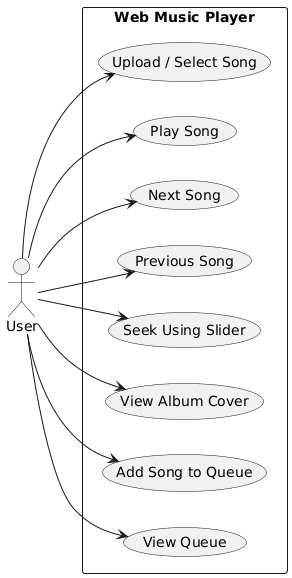

The diagram above was rendered by PlantUML. Its source (embedded in the PNG):
@startuml
left to right direction
actor User

rectangle "Web Music Player" {
    usecase "Upload / Select Song" as UC1
    usecase "Play Song" as UC2
    usecase "Next Song" as UC3
    usecase "Previous Song" as UC4
    usecase "Seek Using Slider" as UC5
    usecase "View Album Cover" as UC6
    usecase "Add Song to Queue" as UC7
    usecase "View Queue" as UC8
}

User --> UC1
User --> UC2
User --> UC3
User --> UC4
User --> UC5
User --> UC6
User --> UC7
User --> UC8
@enduml